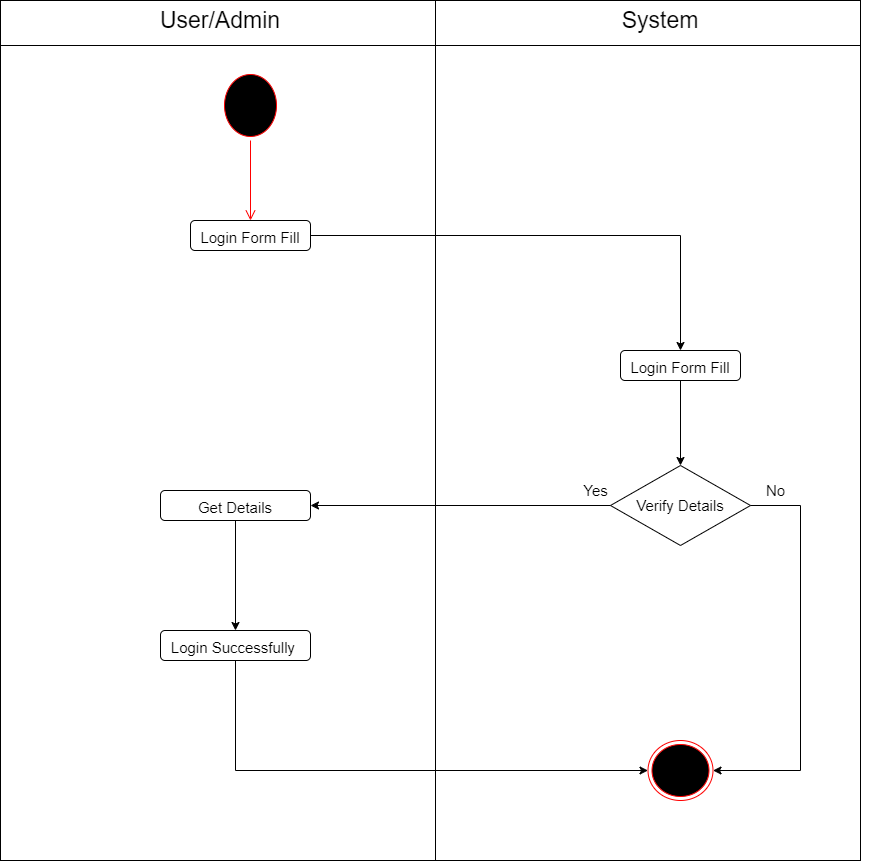

The diagram above was exported from draw.io. Its source (the exported page's mxGraphModel, read from the mxfile embedded in the PNG):
<mxGraphModel dx="1736" dy="908" grid="1" gridSize="10" guides="1" tooltips="1" connect="1" arrows="1" fold="1" page="1" pageScale="1" pageWidth="827" pageHeight="1169" math="0" shadow="0">
  <root>
    <mxCell id="0" />
    <mxCell id="1" parent="0" />
    <mxCell id="6yjOkcrUuuW9ZhUV-ljr-31" value="" style="whiteSpace=wrap;html=1;aspect=fixed;fontSize=15;" parent="1" vertex="1">
      <mxGeometry x="40" y="40" width="860" height="860" as="geometry" />
    </mxCell>
    <mxCell id="6yjOkcrUuuW9ZhUV-ljr-6" value="" style="line;strokeWidth=1;direction=south;html=1;" parent="1" vertex="1">
      <mxGeometry x="470" y="40" width="10" height="860" as="geometry" />
    </mxCell>
    <mxCell id="6yjOkcrUuuW9ZhUV-ljr-7" value="" style="line;strokeWidth=1;html=1;" parent="1" vertex="1">
      <mxGeometry x="40" y="80" width="860" height="10" as="geometry" />
    </mxCell>
    <mxCell id="6yjOkcrUuuW9ZhUV-ljr-9" value="&lt;font style=&quot;font-size: 23px;&quot;&gt;User/Admin&lt;/font&gt;" style="text;html=1;strokeColor=none;fillColor=none;align=center;verticalAlign=middle;whiteSpace=wrap;rounded=0;" parent="1" vertex="1">
      <mxGeometry x="40" y="40" width="440" height="40" as="geometry" />
    </mxCell>
    <mxCell id="6yjOkcrUuuW9ZhUV-ljr-10" value="&lt;font style=&quot;font-size: 23px;&quot;&gt;System&lt;/font&gt;" style="text;html=1;strokeColor=none;fillColor=none;align=center;verticalAlign=middle;whiteSpace=wrap;rounded=0;" parent="1" vertex="1">
      <mxGeometry x="480" y="40" width="440" height="40" as="geometry" />
    </mxCell>
    <mxCell id="6yjOkcrUuuW9ZhUV-ljr-11" value="" style="ellipse;html=1;shape=startState;fillColor=#000000;strokeColor=#ff0000;fontSize=23;" parent="1" vertex="1">
      <mxGeometry x="260" y="110" width="60" height="70" as="geometry" />
    </mxCell>
    <mxCell id="6yjOkcrUuuW9ZhUV-ljr-12" value="" style="edgeStyle=orthogonalEdgeStyle;html=1;verticalAlign=bottom;endArrow=open;endSize=8;strokeColor=#ff0000;rounded=0;strokeWidth=1;fontSize=23;entryX=0.5;entryY=0;entryDx=0;entryDy=0;" parent="1" source="6yjOkcrUuuW9ZhUV-ljr-11" target="6yjOkcrUuuW9ZhUV-ljr-13" edge="1">
      <mxGeometry relative="1" as="geometry">
        <mxPoint x="275" y="200" as="targetPoint" />
      </mxGeometry>
    </mxCell>
    <mxCell id="6yjOkcrUuuW9ZhUV-ljr-13" value="&lt;font style=&quot;font-size: 15px;&quot;&gt;Login Form Fill&lt;/font&gt;" style="rounded=1;whiteSpace=wrap;html=1;fontSize=23;" parent="1" vertex="1">
      <mxGeometry x="230" y="260" width="120" height="30" as="geometry" />
    </mxCell>
    <mxCell id="6yjOkcrUuuW9ZhUV-ljr-14" value="" style="endArrow=classic;html=1;rounded=0;strokeWidth=1;fontSize=15;exitX=1;exitY=0.5;exitDx=0;exitDy=0;entryX=0.5;entryY=0;entryDx=0;entryDy=0;" parent="1" source="6yjOkcrUuuW9ZhUV-ljr-13" target="6yjOkcrUuuW9ZhUV-ljr-15" edge="1">
      <mxGeometry width="50" height="50" relative="1" as="geometry">
        <mxPoint x="390" y="40" as="sourcePoint" />
        <mxPoint x="500" y="230" as="targetPoint" />
        <Array as="points">
          <mxPoint x="720" y="275" />
        </Array>
      </mxGeometry>
    </mxCell>
    <mxCell id="6yjOkcrUuuW9ZhUV-ljr-15" value="&lt;font style=&quot;font-size: 15px;&quot;&gt;Login Form Fill&lt;/font&gt;" style="rounded=1;whiteSpace=wrap;html=1;fontSize=23;" parent="1" vertex="1">
      <mxGeometry x="660" y="390" width="120" height="30" as="geometry" />
    </mxCell>
    <mxCell id="6yjOkcrUuuW9ZhUV-ljr-16" value="" style="endArrow=classic;html=1;rounded=0;strokeWidth=1;fontSize=15;entryX=0.5;entryY=0;entryDx=0;entryDy=0;" parent="1" target="6yjOkcrUuuW9ZhUV-ljr-17" edge="1">
      <mxGeometry width="50" height="50" relative="1" as="geometry">
        <mxPoint x="720" y="420" as="sourcePoint" />
        <mxPoint x="910" y="290" as="targetPoint" />
      </mxGeometry>
    </mxCell>
    <mxCell id="6yjOkcrUuuW9ZhUV-ljr-17" value="Verify Details" style="rhombus;whiteSpace=wrap;html=1;fontSize=15;" parent="1" vertex="1">
      <mxGeometry x="650" y="505" width="140" height="80" as="geometry" />
    </mxCell>
    <mxCell id="6yjOkcrUuuW9ZhUV-ljr-19" value="" style="ellipse;html=1;shape=endState;fillColor=#000000;strokeColor=#ff0000;fontSize=15;" parent="1" vertex="1">
      <mxGeometry x="687.5" y="780" width="65" height="60" as="geometry" />
    </mxCell>
    <mxCell id="6yjOkcrUuuW9ZhUV-ljr-20" value="" style="endArrow=classic;html=1;rounded=0;strokeWidth=1;fontSize=15;entryX=1;entryY=0.5;entryDx=0;entryDy=0;exitX=0;exitY=0.5;exitDx=0;exitDy=0;" parent="1" source="6yjOkcrUuuW9ZhUV-ljr-17" target="6yjOkcrUuuW9ZhUV-ljr-21" edge="1">
      <mxGeometry width="50" height="50" relative="1" as="geometry">
        <mxPoint x="650" y="490" as="sourcePoint" />
        <mxPoint x="340" y="500" as="targetPoint" />
      </mxGeometry>
    </mxCell>
    <mxCell id="6yjOkcrUuuW9ZhUV-ljr-21" value="&lt;font style=&quot;font-size: 15px;&quot;&gt;Get Details&lt;/font&gt;" style="rounded=1;whiteSpace=wrap;html=1;fontSize=23;" parent="1" vertex="1">
      <mxGeometry x="200" y="530" width="150" height="30" as="geometry" />
    </mxCell>
    <mxCell id="6yjOkcrUuuW9ZhUV-ljr-22" value="" style="endArrow=classic;html=1;rounded=0;strokeWidth=1;fontSize=15;entryX=0.5;entryY=0;entryDx=0;entryDy=0;exitX=0.5;exitY=1;exitDx=0;exitDy=0;" parent="1" source="6yjOkcrUuuW9ZhUV-ljr-21" target="6yjOkcrUuuW9ZhUV-ljr-23" edge="1">
      <mxGeometry width="50" height="50" relative="1" as="geometry">
        <mxPoint x="289.5" y="505" as="sourcePoint" />
        <mxPoint x="289.5" y="575" as="targetPoint" />
      </mxGeometry>
    </mxCell>
    <mxCell id="6yjOkcrUuuW9ZhUV-ljr-23" value="&lt;font style=&quot;font-size: 15px;&quot;&gt;Login Successfully&amp;nbsp;&lt;/font&gt;" style="rounded=1;whiteSpace=wrap;html=1;fontSize=23;" parent="1" vertex="1">
      <mxGeometry x="200" y="670" width="150" height="30" as="geometry" />
    </mxCell>
    <mxCell id="6yjOkcrUuuW9ZhUV-ljr-24" value="" style="endArrow=classic;html=1;rounded=0;strokeWidth=1;fontSize=15;entryX=0;entryY=0.5;entryDx=0;entryDy=0;exitX=0.5;exitY=1;exitDx=0;exitDy=0;" parent="1" source="6yjOkcrUuuW9ZhUV-ljr-23" target="6yjOkcrUuuW9ZhUV-ljr-19" edge="1">
      <mxGeometry width="50" height="50" relative="1" as="geometry">
        <mxPoint x="275" y="710" as="sourcePoint" />
        <mxPoint x="274.5" y="830" as="targetPoint" />
        <Array as="points">
          <mxPoint x="275" y="810" />
        </Array>
      </mxGeometry>
    </mxCell>
    <mxCell id="6yjOkcrUuuW9ZhUV-ljr-25" value="Yes" style="text;html=1;align=center;verticalAlign=middle;resizable=0;points=[];autosize=1;strokeColor=none;fillColor=none;fontSize=15;" parent="1" vertex="1">
      <mxGeometry x="610" y="515" width="50" height="30" as="geometry" />
    </mxCell>
    <mxCell id="6yjOkcrUuuW9ZhUV-ljr-26" value="No" style="text;html=1;align=center;verticalAlign=middle;resizable=0;points=[];autosize=1;strokeColor=none;fillColor=none;fontSize=15;" parent="1" vertex="1">
      <mxGeometry x="795" y="515" width="40" height="30" as="geometry" />
    </mxCell>
    <mxCell id="6yjOkcrUuuW9ZhUV-ljr-27" value="" style="endArrow=classic;html=1;rounded=0;strokeWidth=1;fontSize=15;entryX=1;entryY=0.5;entryDx=0;entryDy=0;exitX=1;exitY=0.5;exitDx=0;exitDy=0;" parent="1" source="6yjOkcrUuuW9ZhUV-ljr-17" target="6yjOkcrUuuW9ZhUV-ljr-19" edge="1">
      <mxGeometry width="50" height="50" relative="1" as="geometry">
        <mxPoint x="830" y="545" as="sourcePoint" />
        <mxPoint x="830" y="630" as="targetPoint" />
        <Array as="points">
          <mxPoint x="840" y="545" />
          <mxPoint x="840" y="810" />
        </Array>
      </mxGeometry>
    </mxCell>
  </root>
</mxGraphModel>